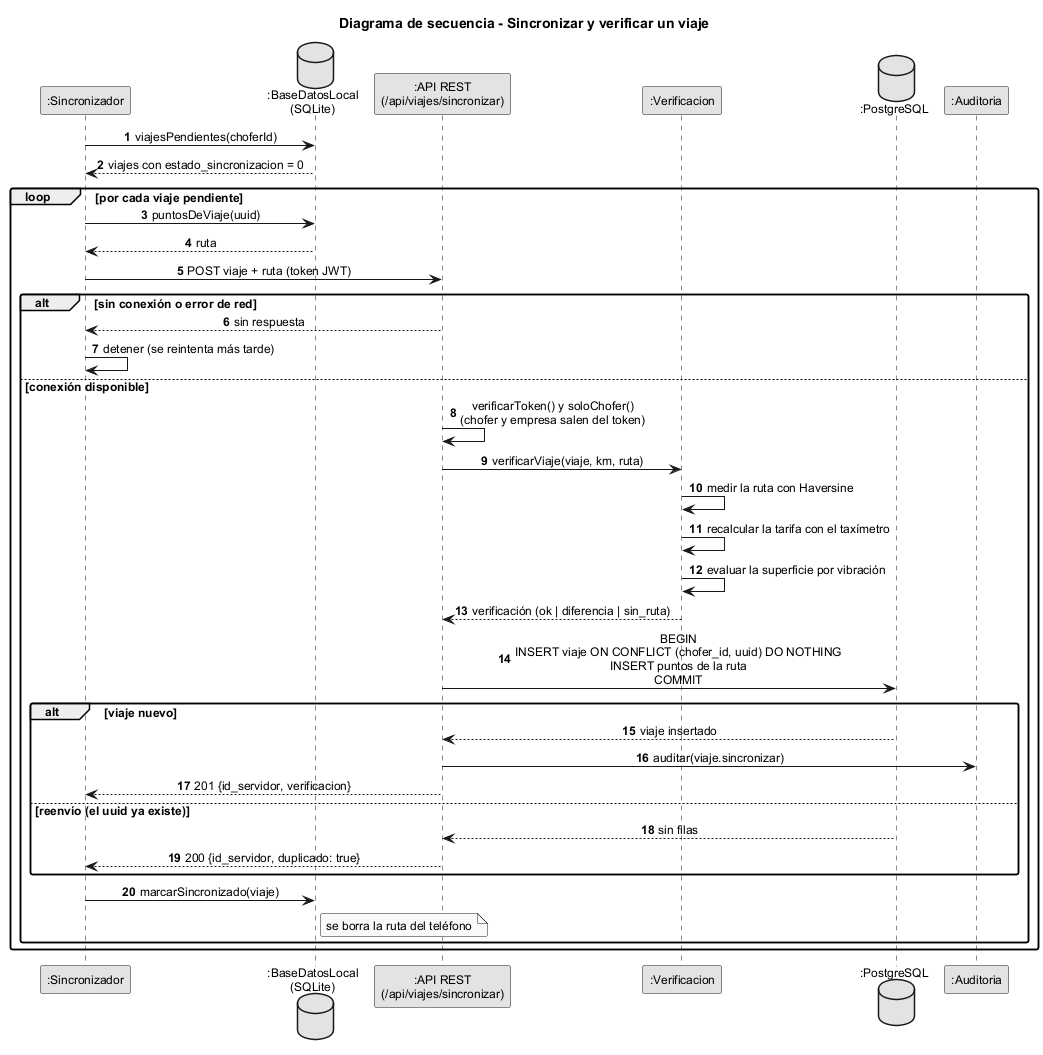

The diagram above was rendered by PlantUML. Its source (embedded in the PNG):
@startuml sec02_sincronizar_verificar
!include estilo.iuml
title Diagrama de secuencia - Sincronizar y verificar un viaje
autonumber

participant ":Sincronizador" as SY
database ":BaseDatosLocal\n(SQLite)" as BD
participant ":API REST\n(/api/viajes/sincronizar)" as API
participant ":Verificacion" as VER
database ":PostgreSQL" as PG
participant ":Auditoria" as AUD

SY -> BD : viajesPendientes(choferId)
BD --> SY : viajes con estado_sincronizacion = 0

loop por cada viaje pendiente
  SY -> BD : puntosDeViaje(uuid)
  BD --> SY : ruta
  SY -> API : POST viaje + ruta (token JWT)
  alt sin conexión o error de red
    API --> SY : sin respuesta
    SY -> SY : detener (se reintenta más tarde)
  else conexión disponible
    API -> API : verificarToken() y soloChofer()\n(chofer y empresa salen del token)
    API -> VER : verificarViaje(viaje, km, ruta)
    VER -> VER : medir la ruta con Haversine
    VER -> VER : recalcular la tarifa con el taxímetro
    VER -> VER : evaluar la superficie por vibración
    VER --> API : verificación (ok | diferencia | sin_ruta)
    API -> PG : BEGIN\nINSERT viaje ON CONFLICT (chofer_id, uuid) DO NOTHING\nINSERT puntos de la ruta\nCOMMIT
    alt viaje nuevo
      PG --> API : viaje insertado
      API -> AUD : auditar(viaje.sincronizar)
      API --> SY : 201 {id_servidor, verificacion}
    else reenvío (el uuid ya existe)
      PG --> API : sin filas
      API --> SY : 200 {id_servidor, duplicado: true}
    end
    SY -> BD : marcarSincronizado(viaje)
    note right of BD : se borra la ruta del teléfono
  end
end
@enduml